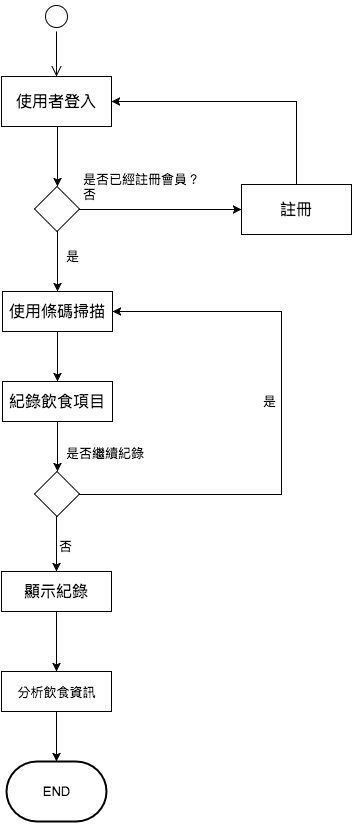

The diagram above was exported from draw.io. Its source (the exported page's mxGraphModel, read from the mxfile embedded in the PNG):
<mxGraphModel dx="950" dy="621" grid="1" gridSize="10" guides="1" tooltips="1" connect="1" arrows="1" fold="1" page="1" pageScale="1" pageWidth="850" pageHeight="1100" background="#ffffff" math="0" shadow="0">
  <root>
    <mxCell id="0" />
    <mxCell id="1" parent="0" />
    <mxCell id="27b4dc82476d4508-1" value="" style="ellipse;html=1;shape=startState;fillColor=#FFFFFF;strokeColor=#000000;fontSize=16;align=center;" vertex="1" parent="1">
      <mxGeometry x="370" width="30" height="30" as="geometry" />
    </mxCell>
    <mxCell id="27b4dc82476d4508-2" value="" style="edgeStyle=orthogonalEdgeStyle;html=1;verticalAlign=bottom;endArrow=open;endSize=8;strokeColor=#000000;fontSize=16;entryX=0.5;entryY=0;" edge="1" source="27b4dc82476d4508-1" parent="1" target="27b4dc82476d4508-3">
      <mxGeometry relative="1" as="geometry">
        <mxPoint x="385" y="65" as="targetPoint" />
        <Array as="points" />
      </mxGeometry>
    </mxCell>
    <mxCell id="27b4dc82476d4508-18" style="edgeStyle=orthogonalEdgeStyle;rounded=0;html=1;entryX=0.5;entryY=0;jettySize=auto;orthogonalLoop=1;strokeColor=#000000;fontSize=16;" edge="1" parent="1" source="27b4dc82476d4508-3" target="27b4dc82476d4508-20">
      <mxGeometry relative="1" as="geometry">
        <mxPoint x="385" y="210" as="targetPoint" />
        <Array as="points">
          <mxPoint x="386" y="140" />
          <mxPoint x="386" y="140" />
        </Array>
      </mxGeometry>
    </mxCell>
    <mxCell id="27b4dc82476d4508-3" value="使用者登入" style="html=1;strokeColor=#000000;strokeWidth=1;fillColor=#FFFFFF;fontSize=16;align=center;" vertex="1" parent="1">
      <mxGeometry x="330" y="75" width="110" height="50" as="geometry" />
    </mxCell>
    <mxCell id="27b4dc82476d4508-28" style="edgeStyle=orthogonalEdgeStyle;rounded=0;html=1;entryX=1;entryY=0.5;jettySize=auto;orthogonalLoop=1;strokeColor=#000000;fontSize=13;" edge="1" parent="1" source="27b4dc82476d4508-5" target="27b4dc82476d4508-3">
      <mxGeometry relative="1" as="geometry">
        <Array as="points">
          <mxPoint x="625" y="100" />
        </Array>
      </mxGeometry>
    </mxCell>
    <mxCell id="27b4dc82476d4508-5" value="註冊" style="html=1;strokeColor=#000000;strokeWidth=1;fillColor=#FFFFFF;fontSize=16;align=center;" vertex="1" parent="1">
      <mxGeometry x="570" y="183" width="110" height="50" as="geometry" />
    </mxCell>
    <mxCell id="27b4dc82476d4508-12" style="edgeStyle=orthogonalEdgeStyle;rounded=0;html=1;entryX=0.5;entryY=0;jettySize=auto;orthogonalLoop=1;strokeColor=#000000;fontSize=16;" edge="1" parent="1" source="27b4dc82476d4508-6" target="27b4dc82476d4508-11">
      <mxGeometry relative="1" as="geometry" />
    </mxCell>
    <mxCell id="27b4dc82476d4508-6" value="使用條碼掃描" style="html=1;strokeColor=#000000;strokeWidth=1;fillColor=#FFFFFF;fontSize=16;align=center;" vertex="1" parent="1">
      <mxGeometry x="331" y="290" width="110" height="40" as="geometry" />
    </mxCell>
    <mxCell id="27b4dc82476d4508-14" style="edgeStyle=orthogonalEdgeStyle;rounded=0;html=1;entryX=0.5;entryY=0;jettySize=auto;orthogonalLoop=1;strokeColor=#000000;fontSize=16;" edge="1" parent="1" source="27b4dc82476d4508-11" target="27b4dc82476d4508-24">
      <mxGeometry relative="1" as="geometry">
        <mxPoint x="385" y="462" as="targetPoint" />
        <Array as="points" />
      </mxGeometry>
    </mxCell>
    <mxCell id="27b4dc82476d4508-11" value="紀錄飲食項目" style="html=1;strokeColor=#000000;strokeWidth=1;fillColor=#FFFFFF;fontSize=16;align=center;" vertex="1" parent="1">
      <mxGeometry x="331" y="380" width="110" height="40" as="geometry" />
    </mxCell>
    <mxCell id="27b4dc82476d4508-16" style="edgeStyle=orthogonalEdgeStyle;rounded=0;html=1;entryX=0.5;entryY=0;jettySize=auto;orthogonalLoop=1;strokeColor=#000000;fontSize=16;" edge="1" parent="1" target="27b4dc82476d4508-15">
      <mxGeometry relative="1" as="geometry">
        <mxPoint x="385" y="502" as="sourcePoint" />
      </mxGeometry>
    </mxCell>
    <mxCell id="27b4dc82476d4508-34" style="edgeStyle=orthogonalEdgeStyle;rounded=0;html=1;entryX=0.5;entryY=0;jettySize=auto;orthogonalLoop=1;strokeColor=#000000;fontSize=13;" edge="1" parent="1" source="27b4dc82476d4508-15" target="27b4dc82476d4508-33">
      <mxGeometry relative="1" as="geometry" />
    </mxCell>
    <mxCell id="27b4dc82476d4508-15" value="顯示紀錄" style="html=1;strokeColor=#000000;strokeWidth=1;fillColor=#FFFFFF;fontSize=16;align=center;" vertex="1" parent="1">
      <mxGeometry x="330" y="570" width="110" height="40" as="geometry" />
    </mxCell>
    <mxCell id="27b4dc82476d4508-22" style="edgeStyle=orthogonalEdgeStyle;rounded=0;html=1;jettySize=auto;orthogonalLoop=1;strokeColor=#000000;fontSize=16;entryX=0;entryY=0.5;" edge="1" parent="1" source="27b4dc82476d4508-20" target="27b4dc82476d4508-5">
      <mxGeometry relative="1" as="geometry">
        <mxPoint x="520" y="240" as="targetPoint" />
        <Array as="points" />
      </mxGeometry>
    </mxCell>
    <mxCell id="27b4dc82476d4508-23" style="edgeStyle=orthogonalEdgeStyle;rounded=0;html=1;entryX=0.5;entryY=0;jettySize=auto;orthogonalLoop=1;strokeColor=#000000;fontSize=16;" edge="1" parent="1" source="27b4dc82476d4508-20" target="27b4dc82476d4508-6">
      <mxGeometry relative="1" as="geometry" />
    </mxCell>
    <mxCell id="27b4dc82476d4508-20" value="" style="rhombus;whiteSpace=wrap;html=1;strokeColor=#000000;strokeWidth=1;fillColor=#FFFFFF;fontSize=16;align=center;" vertex="1" parent="1">
      <mxGeometry x="363" y="185" width="45" height="45" as="geometry" />
    </mxCell>
    <mxCell id="27b4dc82476d4508-30" style="edgeStyle=orthogonalEdgeStyle;rounded=0;html=1;entryX=1;entryY=0.5;jettySize=auto;orthogonalLoop=1;strokeColor=#000000;fontSize=13;" edge="1" parent="1" source="27b4dc82476d4508-24" target="27b4dc82476d4508-6">
      <mxGeometry relative="1" as="geometry">
        <Array as="points">
          <mxPoint x="610" y="493" />
          <mxPoint x="610" y="310" />
        </Array>
      </mxGeometry>
    </mxCell>
    <mxCell id="27b4dc82476d4508-24" value="" style="rhombus;whiteSpace=wrap;html=1;strokeColor=#000000;strokeWidth=1;fillColor=#FFFFFF;fontSize=16;align=center;" vertex="1" parent="1">
      <mxGeometry x="363" y="470" width="45" height="45" as="geometry" />
    </mxCell>
    <mxCell id="27b4dc82476d4508-26" value="是否已經註冊會員？&lt;div&gt;否&lt;/div&gt;" style="text;html=1;resizable=0;points=[];autosize=1;align=left;verticalAlign=top;spacingTop=-4;fontSize=13;" vertex="1" parent="1">
      <mxGeometry x="410" y="168" width="160" height="40" as="geometry" />
    </mxCell>
    <mxCell id="27b4dc82476d4508-27" value="是" style="text;html=1;resizable=0;points=[];autosize=1;align=left;verticalAlign=top;spacingTop=-4;fontSize=13;" vertex="1" parent="1">
      <mxGeometry x="393" y="245" width="30" height="20" as="geometry" />
    </mxCell>
    <mxCell id="27b4dc82476d4508-29" value="是否繼續紀錄" style="text;html=1;resizable=0;points=[];autosize=1;align=left;verticalAlign=top;spacingTop=-4;fontSize=13;" vertex="1" parent="1">
      <mxGeometry x="393" y="442" width="90" height="20" as="geometry" />
    </mxCell>
    <mxCell id="27b4dc82476d4508-31" value="是" style="text;html=1;resizable=0;points=[];autosize=1;align=left;verticalAlign=top;spacingTop=-4;fontSize=13;" vertex="1" parent="1">
      <mxGeometry x="590" y="390" width="30" height="20" as="geometry" />
    </mxCell>
    <mxCell id="27b4dc82476d4508-32" value="否" style="text;html=1;resizable=0;points=[];autosize=1;align=left;verticalAlign=top;spacingTop=-4;fontSize=13;" vertex="1" parent="1">
      <mxGeometry x="386" y="535" width="30" height="20" as="geometry" />
    </mxCell>
    <mxCell id="27b4dc82476d4508-39" style="edgeStyle=orthogonalEdgeStyle;rounded=0;html=1;entryX=0.5;entryY=0;entryPerimeter=0;jettySize=auto;orthogonalLoop=1;strokeColor=#000000;fontSize=13;" edge="1" parent="1" source="27b4dc82476d4508-33" target="27b4dc82476d4508-38">
      <mxGeometry relative="1" as="geometry" />
    </mxCell>
    <mxCell id="27b4dc82476d4508-33" value="分析飲食資訊" style="whiteSpace=wrap;html=1;strokeColor=#000000;strokeWidth=1;fillColor=#FFFFFF;fontSize=13;align=center;" vertex="1" parent="1">
      <mxGeometry x="330" y="670" width="110" height="40" as="geometry" />
    </mxCell>
    <mxCell id="27b4dc82476d4508-38" value="END" style="strokeWidth=2;html=1;shape=mxgraph.flowchart.terminator;whiteSpace=wrap;fillColor=#FFFFFF;fontSize=13;align=center;" vertex="1" parent="1">
      <mxGeometry x="335" y="760" width="100" height="60" as="geometry" />
    </mxCell>
  </root>
</mxGraphModel>